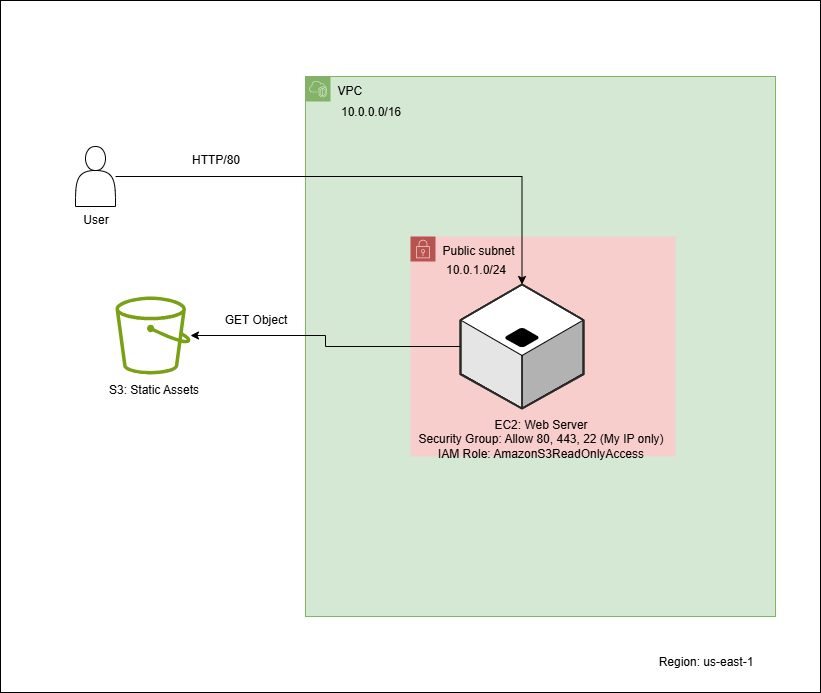

The diagram above was exported from draw.io. Its source (the exported page's mxGraphModel, read from the mxfile embedded in the PNG):
<mxGraphModel dx="1426" dy="761" grid="1" gridSize="10" guides="1" tooltips="1" connect="1" arrows="1" fold="1" page="1" pageScale="1" pageWidth="850" pageHeight="1100" math="0" shadow="0">
  <root>
    <mxCell id="0" />
    <mxCell id="1" parent="0" />
    <mxCell id="dYEnx8WgbOvx9b6wh_dO-26" value="" style="rounded=0;whiteSpace=wrap;html=1;" vertex="1" parent="1">
      <mxGeometry x="15" y="24" width="820" height="692" as="geometry" />
    </mxCell>
    <mxCell id="dYEnx8WgbOvx9b6wh_dO-7" value="" style="sketch=0;outlineConnect=0;fontColor=#232F3E;gradientColor=none;fillColor=#7AA116;strokeColor=none;dashed=0;verticalLabelPosition=bottom;verticalAlign=top;align=center;html=1;fontSize=12;fontStyle=0;aspect=fixed;pointerEvents=1;shape=mxgraph.aws4.bucket;" vertex="1" parent="1">
      <mxGeometry x="130" y="320" width="75" height="78" as="geometry" />
    </mxCell>
    <mxCell id="dYEnx8WgbOvx9b6wh_dO-8" value="" style="shape=actor;whiteSpace=wrap;html=1;" vertex="1" parent="1">
      <mxGeometry x="90" y="170" width="40" height="60" as="geometry" />
    </mxCell>
    <mxCell id="dYEnx8WgbOvx9b6wh_dO-10" value="VPC" style="points=[[0,0],[0.25,0],[0.5,0],[0.75,0],[1,0],[1,0.25],[1,0.5],[1,0.75],[1,1],[0.75,1],[0.5,1],[0.25,1],[0,1],[0,0.75],[0,0.5],[0,0.25]];outlineConnect=0;html=1;whiteSpace=wrap;fontSize=12;fontStyle=0;container=1;pointerEvents=0;collapsible=0;recursiveResize=0;shape=mxgraph.aws4.group;grIcon=mxgraph.aws4.group_vpc2;strokeColor=#82b366;fillColor=#d5e8d4;verticalAlign=top;align=left;spacingLeft=30;dashed=0;" vertex="1" parent="1">
      <mxGeometry x="320" y="100" width="470" height="540" as="geometry" />
    </mxCell>
    <mxCell id="dYEnx8WgbOvx9b6wh_dO-4" value="Public subnet" style="points=[[0,0],[0.25,0],[0.5,0],[0.75,0],[1,0],[1,0.25],[1,0.5],[1,0.75],[1,1],[0.75,1],[0.5,1],[0.25,1],[0,1],[0,0.75],[0,0.5],[0,0.25]];outlineConnect=0;html=1;whiteSpace=wrap;fontSize=12;fontStyle=0;container=1;pointerEvents=0;collapsible=0;recursiveResize=0;shape=mxgraph.aws4.group;grIcon=mxgraph.aws4.group_security_group;grStroke=0;verticalAlign=top;align=left;spacingLeft=30;dashed=0;fillColor=#f8cecc;strokeColor=#b85450;" vertex="1" parent="dYEnx8WgbOvx9b6wh_dO-10">
      <mxGeometry x="105" y="160" width="265" height="220" as="geometry" />
    </mxCell>
    <mxCell id="dYEnx8WgbOvx9b6wh_dO-6" value="" style="verticalLabelPosition=bottom;html=1;verticalAlign=top;strokeWidth=1;align=center;outlineConnect=0;dashed=0;outlineConnect=0;shape=mxgraph.aws3d.application_server;aspect=fixed;" vertex="1" parent="dYEnx8WgbOvx9b6wh_dO-4">
      <mxGeometry x="50" y="48" width="123" height="124" as="geometry" />
    </mxCell>
    <mxCell id="dYEnx8WgbOvx9b6wh_dO-16" value="EC2: Web Server&lt;br&gt;Security Group: Allow 80, 443, 22 (My IP only)&lt;div&gt;IAM Role: AmazonS3ReadOnlyAccess&lt;/div&gt;" style="text;html=1;align=center;verticalAlign=middle;resizable=0;points=[];autosize=1;strokeColor=none;fillColor=none;" vertex="1" parent="dYEnx8WgbOvx9b6wh_dO-4">
      <mxGeometry x="-5" y="172" width="270" height="60" as="geometry" />
    </mxCell>
    <mxCell id="dYEnx8WgbOvx9b6wh_dO-19" value="&lt;div&gt;&lt;span style=&quot;background-color: transparent; color: light-dark(rgb(0, 0, 0), rgb(255, 255, 255));&quot;&gt;10.0.1.0/24&lt;/span&gt;&lt;/div&gt;" style="text;html=1;align=center;verticalAlign=middle;resizable=0;points=[];autosize=1;strokeColor=none;fillColor=none;" vertex="1" parent="dYEnx8WgbOvx9b6wh_dO-4">
      <mxGeometry x="25" y="18" width="80" height="30" as="geometry" />
    </mxCell>
    <mxCell id="dYEnx8WgbOvx9b6wh_dO-18" value="10.0.0.0/16" style="text;html=1;align=center;verticalAlign=middle;resizable=0;points=[];autosize=1;strokeColor=none;fillColor=none;" vertex="1" parent="dYEnx8WgbOvx9b6wh_dO-10">
      <mxGeometry x="25" y="20" width="80" height="30" as="geometry" />
    </mxCell>
    <mxCell id="dYEnx8WgbOvx9b6wh_dO-12" style="edgeStyle=orthogonalEdgeStyle;rounded=0;orthogonalLoop=1;jettySize=auto;html=1;" edge="1" parent="1" source="dYEnx8WgbOvx9b6wh_dO-8" target="dYEnx8WgbOvx9b6wh_dO-6">
      <mxGeometry relative="1" as="geometry" />
    </mxCell>
    <mxCell id="dYEnx8WgbOvx9b6wh_dO-13" style="edgeStyle=orthogonalEdgeStyle;rounded=0;orthogonalLoop=1;jettySize=auto;html=1;" edge="1" parent="1" source="dYEnx8WgbOvx9b6wh_dO-6" target="dYEnx8WgbOvx9b6wh_dO-7">
      <mxGeometry relative="1" as="geometry" />
    </mxCell>
    <mxCell id="dYEnx8WgbOvx9b6wh_dO-14" value="HTTP/80" style="text;html=1;align=center;verticalAlign=middle;resizable=0;points=[];autosize=1;strokeColor=none;fillColor=none;" vertex="1" parent="1">
      <mxGeometry x="195" y="168" width="70" height="30" as="geometry" />
    </mxCell>
    <mxCell id="dYEnx8WgbOvx9b6wh_dO-15" value="GET Object" style="text;html=1;align=center;verticalAlign=middle;resizable=0;points=[];autosize=1;strokeColor=none;fillColor=none;" vertex="1" parent="1">
      <mxGeometry x="225" y="328" width="90" height="30" as="geometry" />
    </mxCell>
    <mxCell id="dYEnx8WgbOvx9b6wh_dO-17" value="Region: us-east-1" style="text;html=1;align=center;verticalAlign=middle;resizable=0;points=[];autosize=1;strokeColor=none;fillColor=none;" vertex="1" parent="1">
      <mxGeometry x="660" y="670" width="120" height="30" as="geometry" />
    </mxCell>
    <mxCell id="dYEnx8WgbOvx9b6wh_dO-20" value="User" style="text;html=1;align=center;verticalAlign=middle;resizable=0;points=[];autosize=1;strokeColor=none;fillColor=none;" vertex="1" parent="1">
      <mxGeometry x="85" y="228" width="50" height="30" as="geometry" />
    </mxCell>
    <mxCell id="dYEnx8WgbOvx9b6wh_dO-21" value="S3: Static Assets" style="text;html=1;align=center;verticalAlign=middle;resizable=0;points=[];autosize=1;strokeColor=none;fillColor=none;" vertex="1" parent="1">
      <mxGeometry x="112.5" y="398" width="110" height="30" as="geometry" />
    </mxCell>
  </root>
</mxGraphModel>